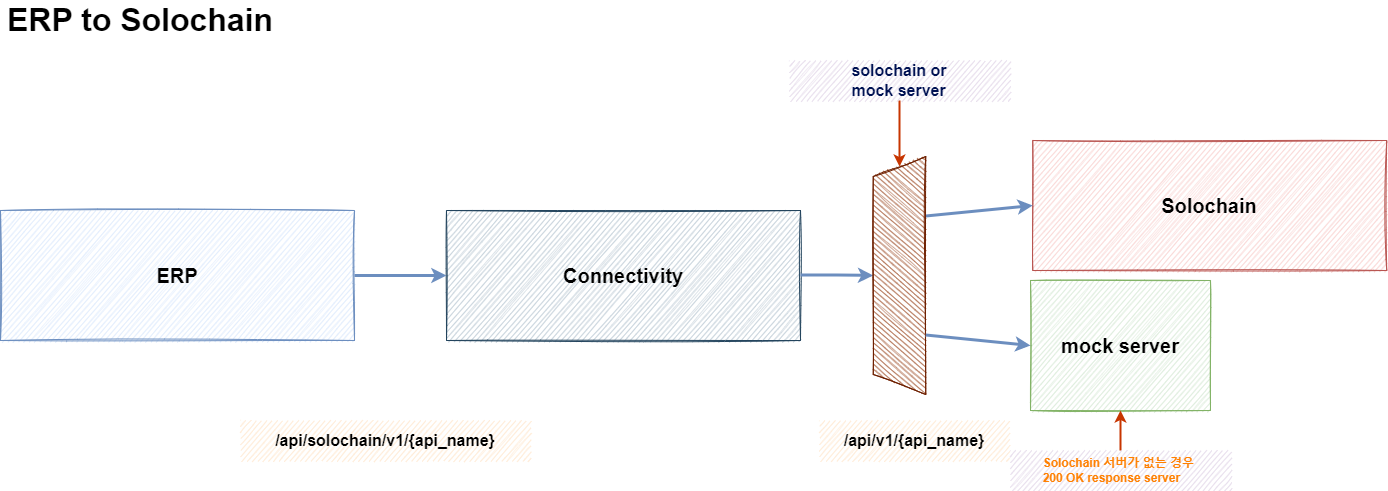

The diagram above was exported from draw.io. Its source (the exported page's mxGraphModel, read from the mxfile embedded in the PNG):
<mxGraphModel dx="1435" dy="-314" grid="1" gridSize="10" guides="1" tooltips="1" connect="1" arrows="1" fold="1" page="1" pageScale="1" pageWidth="850" pageHeight="1100" math="0" shadow="0">
  <root>
    <mxCell id="-oF4a6Pc_xMK0L28goal-0" />
    <mxCell id="-oF4a6Pc_xMK0L28goal-1" parent="-oF4a6Pc_xMK0L28goal-0" />
    <mxCell id="O-1z1R4LQGVkcs7TlZfi-0" value="&lt;span style=&quot;font-size: 20px;&quot;&gt;&lt;b&gt;Connectivity&lt;br&gt;&lt;/b&gt;&lt;/span&gt;" style="rounded=0;whiteSpace=wrap;html=1;fillColor=#bac8d3;strokeColor=#23445d;sketch=1;" vertex="1" parent="-oF4a6Pc_xMK0L28goal-1">
      <mxGeometry x="996" y="1730" width="354" height="130" as="geometry" />
    </mxCell>
    <mxCell id="O-1z1R4LQGVkcs7TlZfi-1" style="edgeStyle=orthogonalEdgeStyle;rounded=0;orthogonalLoop=1;jettySize=auto;html=1;entryX=0;entryY=0.5;entryDx=0;entryDy=0;strokeWidth=3;fillColor=#dae8fc;strokeColor=#6c8ebf;" edge="1" parent="-oF4a6Pc_xMK0L28goal-1" source="O-1z1R4LQGVkcs7TlZfi-2" target="O-1z1R4LQGVkcs7TlZfi-0">
      <mxGeometry relative="1" as="geometry" />
    </mxCell>
    <mxCell id="O-1z1R4LQGVkcs7TlZfi-2" value="&lt;span style=&quot;font-size: 20px;&quot;&gt;&lt;b&gt;ERP&lt;br&gt;&lt;/b&gt;&lt;/span&gt;" style="rounded=0;whiteSpace=wrap;html=1;fillColor=#dae8fc;strokeColor=#6c8ebf;sketch=1;" vertex="1" parent="-oF4a6Pc_xMK0L28goal-1">
      <mxGeometry x="550" y="1730" width="354" height="130" as="geometry" />
    </mxCell>
    <mxCell id="O-1z1R4LQGVkcs7TlZfi-3" value="&lt;span style=&quot;font-size: 20px;&quot;&gt;&lt;b&gt;Solochain&lt;br&gt;&lt;/b&gt;&lt;/span&gt;" style="rounded=0;whiteSpace=wrap;html=1;fillColor=#f8cecc;strokeColor=#b85450;sketch=1;" vertex="1" parent="-oF4a6Pc_xMK0L28goal-1">
      <mxGeometry x="1582.25" y="1660" width="354" height="130" as="geometry" />
    </mxCell>
    <mxCell id="O-1z1R4LQGVkcs7TlZfi-4" style="edgeStyle=orthogonalEdgeStyle;rounded=0;orthogonalLoop=1;jettySize=auto;html=1;entryX=0.5;entryY=0;entryDx=0;entryDy=0;strokeWidth=3;fillColor=#dae8fc;strokeColor=#6c8ebf;" edge="1" parent="-oF4a6Pc_xMK0L28goal-1" target="O-1z1R4LQGVkcs7TlZfi-7">
      <mxGeometry relative="1" as="geometry">
        <mxPoint x="1349.9999999999995" y="1794.5" as="sourcePoint" />
        <mxPoint x="1532" y="1794.5" as="targetPoint" />
      </mxGeometry>
    </mxCell>
    <mxCell id="O-1z1R4LQGVkcs7TlZfi-5" value="&lt;span style=&quot;font-size: 20px;&quot;&gt;&lt;b&gt;mock server&lt;br&gt;&lt;/b&gt;&lt;/span&gt;" style="rounded=0;whiteSpace=wrap;html=1;fillColor=#d5e8d4;strokeColor=#82b366;sketch=1;" vertex="1" parent="-oF4a6Pc_xMK0L28goal-1">
      <mxGeometry x="1580" y="1800" width="180" height="130" as="geometry" />
    </mxCell>
    <mxCell id="O-1z1R4LQGVkcs7TlZfi-6" style="rounded=0;orthogonalLoop=1;jettySize=auto;html=1;entryX=0;entryY=0.5;entryDx=0;entryDy=0;strokeWidth=3;exitX=0.75;exitY=1;exitDx=0;exitDy=0;fillColor=#dae8fc;strokeColor=#6c8ebf;" edge="1" parent="-oF4a6Pc_xMK0L28goal-1" source="O-1z1R4LQGVkcs7TlZfi-7" target="O-1z1R4LQGVkcs7TlZfi-3">
      <mxGeometry relative="1" as="geometry" />
    </mxCell>
    <mxCell id="O-1z1R4LQGVkcs7TlZfi-7" value="" style="shape=trapezoid;perimeter=trapezoidPerimeter;whiteSpace=wrap;html=1;fixedSize=1;rotation=-90;fillColor=#a0522d;strokeColor=#6D1F00;sketch=1;fontColor=#ffffff;" vertex="1" parent="-oF4a6Pc_xMK0L28goal-1">
      <mxGeometry x="1330" y="1768.75" width="238" height="52.5" as="geometry" />
    </mxCell>
    <mxCell id="O-1z1R4LQGVkcs7TlZfi-8" style="rounded=0;orthogonalLoop=1;jettySize=auto;html=1;entryX=0;entryY=0.5;entryDx=0;entryDy=0;strokeWidth=3;fillColor=#dae8fc;strokeColor=#6c8ebf;exitX=0.25;exitY=1;exitDx=0;exitDy=0;" edge="1" parent="-oF4a6Pc_xMK0L28goal-1" source="O-1z1R4LQGVkcs7TlZfi-7" target="O-1z1R4LQGVkcs7TlZfi-5">
      <mxGeometry relative="1" as="geometry">
        <mxPoint x="1510" y="1865" as="sourcePoint" />
        <mxPoint x="1666" y="1810" as="targetPoint" />
      </mxGeometry>
    </mxCell>
    <mxCell id="jVBC585E06N9jxxfzsqZ-1" style="edgeStyle=none;rounded=0;orthogonalLoop=1;jettySize=auto;html=1;entryX=0.5;entryY=1;entryDx=0;entryDy=0;strokeWidth=2;fontSize=12;fillColor=#fa6800;strokeColor=#C73500;" edge="1" parent="-oF4a6Pc_xMK0L28goal-1" source="jVBC585E06N9jxxfzsqZ-0" target="O-1z1R4LQGVkcs7TlZfi-5">
      <mxGeometry relative="1" as="geometry" />
    </mxCell>
    <mxCell id="jVBC585E06N9jxxfzsqZ-0" value="&lt;div style=&quot;text-align: left; font-size: 12px;&quot;&gt;&lt;b style=&quot;color: rgb(255, 128, 0); background-color: initial; font-size: 12px;&quot;&gt;&lt;span style=&quot;font-size: 12px;&quot;&gt;Solochain 서버가 없는 경우&amp;nbsp;&lt;/span&gt;&lt;br style=&quot;font-size: 12px;&quot;&gt;&lt;font style=&quot;font-size: 12px;&quot;&gt;200 OK response server&lt;/font&gt;&lt;/b&gt;&lt;/div&gt;" style="text;html=1;strokeColor=none;fillColor=#e1d5e7;align=center;verticalAlign=middle;whiteSpace=wrap;rounded=0;sketch=1;fontSize=12;" vertex="1" parent="-oF4a6Pc_xMK0L28goal-1">
      <mxGeometry x="1560" y="1970" width="220" height="40" as="geometry" />
    </mxCell>
    <mxCell id="jVBC585E06N9jxxfzsqZ-3" style="edgeStyle=none;rounded=0;orthogonalLoop=1;jettySize=auto;html=1;entryX=1;entryY=0.5;entryDx=0;entryDy=0;strokeWidth=2;fontSize=12;fillColor=#fa6800;strokeColor=#C73500;" edge="1" parent="-oF4a6Pc_xMK0L28goal-1" source="jVBC585E06N9jxxfzsqZ-2" target="O-1z1R4LQGVkcs7TlZfi-7">
      <mxGeometry relative="1" as="geometry" />
    </mxCell>
    <mxCell id="jVBC585E06N9jxxfzsqZ-2" value="&lt;div style=&quot;text-align: left; font-size: 16px;&quot;&gt;&lt;font style=&quot;font-size: 16px;&quot;&gt;&lt;b style=&quot;font-size: 16px;&quot;&gt;solochain or &lt;br style=&quot;font-size: 16px;&quot;&gt;mock server&lt;/b&gt;&lt;/font&gt;&lt;/div&gt;" style="text;html=1;strokeColor=none;fillColor=#e1d5e7;align=center;verticalAlign=middle;whiteSpace=wrap;rounded=0;sketch=1;fontSize=16;fontColor=#001253;" vertex="1" parent="-oF4a6Pc_xMK0L28goal-1">
      <mxGeometry x="1339" y="1580" width="220" height="40" as="geometry" />
    </mxCell>
    <mxCell id="iNdDXHW_2NM1zO0Jodg9-0" value="ERP to Solochain" style="text;html=1;strokeColor=none;fillColor=none;align=center;verticalAlign=middle;whiteSpace=wrap;rounded=0;fontSize=32;fontStyle=1" vertex="1" parent="-oF4a6Pc_xMK0L28goal-1">
      <mxGeometry x="550" y="1520" width="280" height="40" as="geometry" />
    </mxCell>
    <mxCell id="XJfxr0jUpU6vr3b9EpqM-0" value="&lt;div style=&quot;text-align: left; font-size: 12px;&quot;&gt;&lt;font&gt;&lt;b style=&quot;font-size: 16px;&quot;&gt;/api/solochain/v1/{api_name}&lt;/b&gt;&lt;/font&gt;&lt;/div&gt;" style="text;html=1;strokeColor=none;fillColor=#ffe6cc;align=center;verticalAlign=middle;whiteSpace=wrap;rounded=0;sketch=1;fontSize=12;" vertex="1" parent="-oF4a6Pc_xMK0L28goal-1">
      <mxGeometry x="790" y="1940" width="290" height="40" as="geometry" />
    </mxCell>
    <mxCell id="XJfxr0jUpU6vr3b9EpqM-1" value="&lt;div style=&quot;text-align: left; font-size: 12px;&quot;&gt;&lt;font&gt;&lt;b style=&quot;font-size: 16px;&quot;&gt;/api/v1/{api_name}&lt;/b&gt;&lt;/font&gt;&lt;/div&gt;" style="text;html=1;strokeColor=none;fillColor=#ffe6cc;align=center;verticalAlign=middle;whiteSpace=wrap;rounded=0;sketch=1;fontSize=12;" vertex="1" parent="-oF4a6Pc_xMK0L28goal-1">
      <mxGeometry x="1369" y="1940" width="190" height="40" as="geometry" />
    </mxCell>
  </root>
</mxGraphModel>